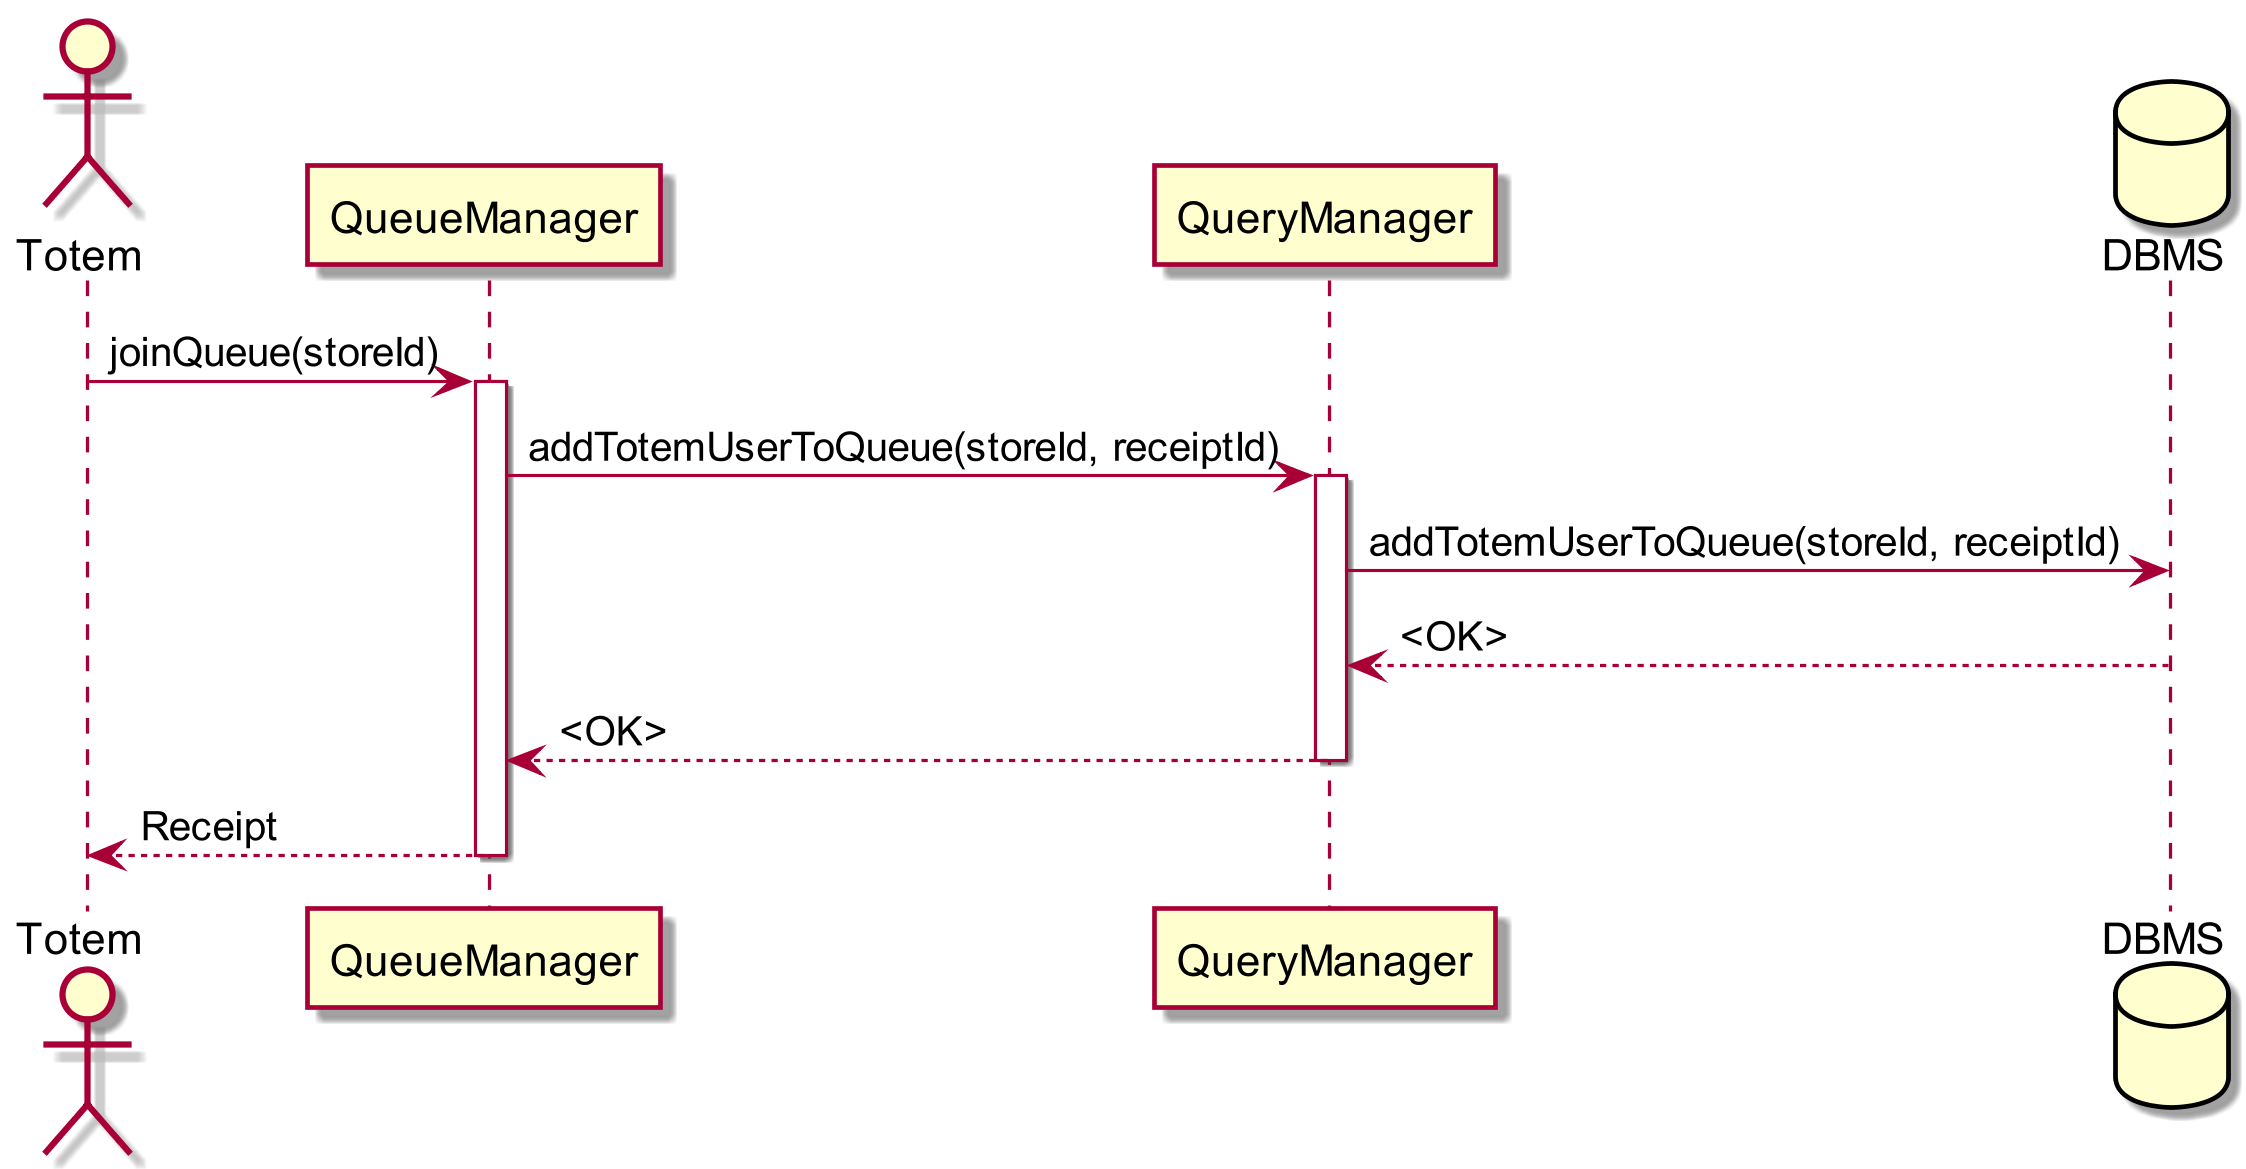

The diagram above was rendered by PlantUML. Its source (embedded in the PNG):
@startuml seq_join_queue_totem


skinparam {
   dpi 300
}

actor Totem as a
participant QueueManager as queue
participant QueryManager as qm
database DBMS as db

a -> queue : joinQueue(storeId)
activate queue
queue -> qm : addTotemUserToQueue(storeId, receiptId)
activate qm
qm -> db : addTotemUserToQueue(storeId, receiptId)
db --> qm : <OK>
qm --> queue : <OK>
deactivate qm
queue --> a : Receipt
deactivate queue

@enduml